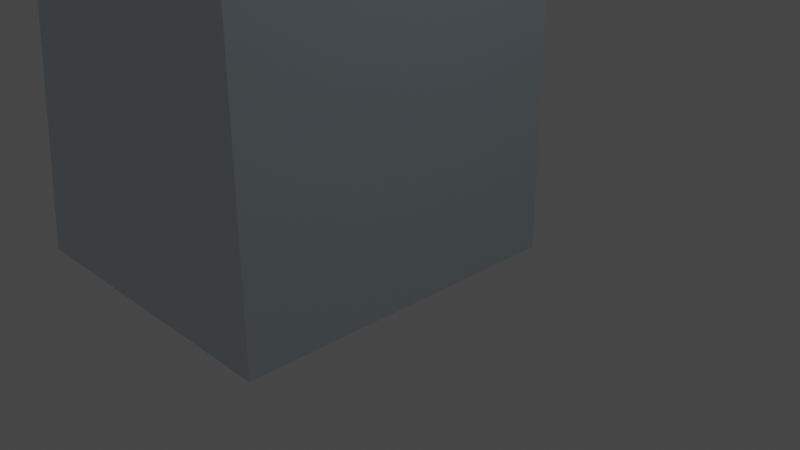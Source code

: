 # Source: checkpoint.blend  (saved by Blender 2.93.21; exported with 4.5.12 LTS)
import bpy
from mathutils import Matrix  # noqa: F401  (used for matrix-valued properties, if any)

bpy.ops.wm.read_factory_settings(use_empty=True)
scene = bpy.context.scene
scene.name = 'Scene'

# ---- collections
col_collection = bpy.data.collections.new('Collection'); scene.collection.children.link(col_collection)

# ---- materials (node trees are filled in below, after node groups)
mat_material = bpy.data.materials.new('Material')
mat_material.alpha_threshold = 0.0
mat_material.use_transparent_shadow = False
mat_material.line_color = (0.0, 0.0, 0.0, 1.0)

# ---- material node trees
mat_material.use_nodes = True; mat_material.node_tree.nodes.clear()
_N = mat_material.node_tree.nodes; _L = mat_material.node_tree.links
n0 = _N.new('ShaderNodeOutputMaterial'); n0.name = 'Material Output'; n0.location = (300, 300)
n1 = _N.new('ShaderNodeBsdfPrincipled'); n1.name = 'Principled BSDF'; n1.location = (10, 300)
n1.distribution = 'GGX'
n1.subsurface_method = 'BURLEY'
n1.inputs[0].default_value = (0.5964, 0.7171, 0.8, 1.0)
n1.inputs[1].default_value = 0.9
n1.inputs[2].default_value = 0.0
n1.inputs[3].default_value = 1.45
n1.inputs[4].default_value = 0.4167
n1.inputs[13].default_value = 0.35
n1.inputs[27].default_value = (0.06924, 0.4878, 0.3219, 1.0)
_L.new(n1.outputs[0], n0.inputs[0])
n0.is_active_output = True

# ---- world
world_world = bpy.data.worlds.new('World'); scene.world = world_world
world_world.use_nodes = True; world_world.node_tree.nodes.clear()
_N = world_world.node_tree.nodes; _L = world_world.node_tree.links
n0 = _N.new('ShaderNodeOutputWorld'); n0.name = 'World Output'; n0.location = (300, 300)
n1 = _N.new('ShaderNodeBackground'); n1.name = 'Background'; n1.location = (10, 300)
n1.inputs[0].default_value = (0.05088, 0.05088, 0.05088, 1.0)
_L.new(n1.outputs[0], n0.inputs[0])
n0.is_active_output = True
world_world.color = (0.05088, 0.05088, 0.05088)
world_world.use_sun_shadow = False
world_world.sun_shadow_jitter_overblur = 0.0

# ---- cameras
cam_camera = bpy.data.cameras.new('Camera')
cam_camera.clip_end = 100.0
cam_camera.ortho_scale = 7.314

# ---- lights
light_light = bpy.data.lights.new('Light', 'POINT')
light_light.transmission_factor = 0.0
light_light.energy = 1000.0
light_light.shadow_soft_size = 0.1
light_light.shadow_maximum_resolution = 0.006
light_light.use_absolute_resolution = True

# ---- meshes
me_cube = bpy.data.meshes.new('Cube')
me_cube.from_pydata([(5.503, 2.009, 15.79), (0.1132, 2.009, -1.0), (5.423, -2.009, 15.79), (0.08615, -2.009, -1.0), (-3.598, 2.009, -1.0), (-3.598, -2.009, -1.0), (0.1032, 2.009, 6.101), (0.07614, -2.009, 6.101), (5.463, 0.0, 15.79), (0.09966, 0.0, -1.0), (0.08965, 0.0, 6.101), (5.443, -1.005, 15.79), (1.148, 2.009, 9.651), (1.068, -2.009, 9.651), (5.483, 1.005, 15.79), (0.0829, -1.005, 6.101), (0.09641, 1.005, 6.101), (1.108, 0.0, 9.651), (1.128, 1.005, 9.651), (1.088, -1.005, 9.651), (5.433, -1.507, 15.79), (5.473, 0.5023, 15.79), (5.453, -0.5023, 15.79), (2.892, 2.009, 12.72), (2.812, -2.009, 12.72), (5.493, 1.507, 15.79), (2.852, 0.0, 12.72), (1.118, 0.5023, 9.651), (1.138, 1.507, 9.651), (2.872, 1.005, 12.72), (1.078, -1.507, 9.651), (1.098, -0.5023, 9.651), (2.832, -1.005, 12.72), (2.842, -0.5023, 12.72), (2.882, 1.507, 12.72), (2.862, 0.5023, 12.72), (2.822, -1.507, 12.72), (5.428, -1.758, 15.79), (5.468, 0.2512, 15.79), (5.448, -0.7535, 15.79), (5.488, 1.256, 15.79), (5.438, -1.256, 15.79), (5.478, 0.7535, 15.79), (5.458, -0.2512, 15.79), (3.839, 2.009, 14.25), (3.759, -2.009, 14.25), (5.498, 1.758, 15.79), (3.799, 0.0, 14.25), (3.819, 1.005, 14.25), (3.779, -1.005, 14.25), (2.837, -0.7535, 12.72), (2.847, -0.2512, 12.72), (3.789, -0.5023, 14.25), (2.877, 1.256, 12.72), (2.887, 1.758, 12.72), (3.829, 1.507, 14.25), (2.857, 0.2512, 12.72), (2.867, 0.7535, 12.72), (3.809, 0.5023, 14.25), (2.817, -1.758, 12.72), (2.827, -1.256, 12.72), (3.769, -1.507, 14.25), (3.774, -1.256, 14.25), (3.814, 0.7535, 14.25), (3.834, 1.758, 14.25), (3.794, -0.2512, 14.25), (3.784, -0.7535, 14.25), (3.824, 1.256, 14.25), (3.804, 0.2512, 14.25), (3.764, -1.758, 14.25), (-1.549, 2.009, 10.57), (4.425, 2.009, 15.79), (1.021, 2.009, 13.79), (4.425, -2.009, 15.79), (-1.549, -2.009, 10.57), (1.021, -2.009, 13.79), (-2.803, 2.009, 4.783), (-2.803, -2.009, 4.783)], [], [(3, 7, 13, 24, 45, 2, 73, 75, 74, 77, 5), (0, 71, 73, 2, 37, 20, 41, 11, 39, 22, 43, 8, 38, 21, 42, 14, 40, 25, 46), (4, 1, 9, 3, 5), (69, 37, 2, 45), (77, 74, 70, 76), (9, 10, 15, 7, 3), (1, 6, 16, 10, 9), (68, 38, 8, 47), (16, 18, 27, 17, 10), (6, 12, 28, 18, 16), (67, 40, 14, 48), (15, 19, 30, 13, 7), (10, 17, 31, 19, 15), (66, 39, 11, 49), (31, 33, 50, 32, 19), (17, 26, 51, 33, 31), (65, 43, 22, 52), (28, 34, 53, 29, 18), (12, 23, 54, 34, 28), (64, 46, 25, 55), (27, 35, 56, 26, 17), (18, 29, 57, 35, 27), (63, 42, 21, 58), (30, 36, 59, 24, 13), (19, 32, 60, 36, 30), (62, 41, 20, 61), (60, 62, 61, 36), (32, 49, 62, 60), (49, 11, 41, 62), (57, 63, 58, 35), (29, 48, 63, 57), (48, 14, 42, 63), (54, 64, 55, 34), (23, 44, 64, 54), (44, 0, 46, 64), (51, 65, 52, 33), (26, 47, 65, 51), (47, 8, 43, 65), (50, 66, 49, 32), (33, 52, 66, 50), (52, 22, 39, 66), (53, 67, 48, 29), (34, 55, 67, 53), (55, 25, 40, 67), (56, 68, 47, 26), (35, 58, 68, 56), (58, 21, 38, 68), (59, 69, 45, 24), (36, 61, 69, 59), (61, 20, 37, 69), (73, 71, 72, 75), (75, 72, 70, 74), (4, 76, 70, 72, 71, 0, 44, 23, 12, 6, 1), (5, 77, 76, 4)])
_uv = me_cube.uv_layers.new(name='UVMap')
_uv.uv.foreach_set('vector', [0.375, 0.75, 0.5, 0.75, 0.5625, 0.75, 0.5938, 0.75, 0.6094, 0.75, 0.625, 0.75, 0.625, 0.7898, 0.6001, 0.8904, 0.5472, 1.0, 0.4611, 1.0, 0.375, 1.0, 0.625, 0.5, 0.6674, 0.5, 0.6648, 0.75, 0.625, 0.75, 0.625, 0.7344, 0.625, 0.7188, 0.625, 0.7031, 0.625, 0.6875, 0.625, 0.6719, 0.625, 0.6562, 0.625, 0.6406, 0.625, 0.625, 0.625, 0.6094, 0.625, 0.5938, 0.625, 0.5781, 0.625, 0.5625, 0.625, 0.5469, 0.625, 0.5312, 0.625, 0.5156, 0.125, 0.5, 0.375, 0.5, 0.375, 0.625, 0.375, 0.75, 0.125, 0.75, 0.6094, 0.7344, 0.625, 0.7344, 0.625, 0.75, 0.6094, 0.75, 0.4611, 0.0, 0.5472, 0.0, 0.5472, 0.25, 0.4611, 0.25, 0.375, 0.625, 0.5, 0.625, 0.5, 0.6875, 0.5, 0.75, 0.375, 0.75, 0.375, 0.5, 0.5, 0.5, 0.5, 0.5625, 0.5, 0.625, 0.375, 0.625, 0.6094, 0.6094, 0.625, 0.6094, 0.625, 0.625, 0.6094, 0.625, 0.5, 0.5625, 0.5625, 0.5625, 0.5625, 0.5938, 0.5625, 0.625, 0.5, 0.625, 0.5, 0.5, 0.5625, 0.5, 0.5625, 0.5312, 0.5625, 0.5625, 0.5, 0.5625, 0.6094, 0.5469, 0.625, 0.5469, 0.625, 0.5625, 0.6094, 0.5625, 0.5, 0.6875, 0.5625, 0.6875, 0.5625, 0.7188, 0.5625, 0.75, 0.5, 0.75, 0.5, 0.625, 0.5625, 0.625, 0.5625, 0.6562, 0.5625, 0.6875, 0.5, 0.6875, 0.6094, 0.6719, 0.625, 0.6719, 0.625, 0.6875, 0.6094, 0.6875, 0.5625, 0.6562, 0.5938, 0.6562, 0.5938, 0.6719, 0.5938, 0.6875, 0.5625, 0.6875, 0.5625, 0.625, 0.5938, 0.625, 0.5938, 0.6406, 0.5938, 0.6562, 0.5625, 0.6562, 0.6094, 0.6406, 0.625, 0.6406, 0.625, 0.6562, 0.6094, 0.6562, 0.5625, 0.5312, 0.5938, 0.5312, 0.5938, 0.5469, 0.5938, 0.5625, 0.5625, 0.5625, 0.5625, 0.5, 0.5938, 0.5, 0.5938, 0.5156, 0.5938, 0.5312, 0.5625, 0.5312, 0.6094, 0.5156, 0.625, 0.5156, 0.625, 0.5312, 0.6094, 0.5312, 0.5625, 0.5938, 0.5938, 0.5938, 0.5938, 0.6094, 0.5938, 0.625, 0.5625, 0.625, 0.5625, 0.5625, 0.5938, 0.5625, 0.5938, 0.5781, 0.5938, 0.5938, 0.5625, 0.5938, 0.6094, 0.5781, 0.625, 0.5781, 0.625, 0.5938, 0.6094, 0.5938, 0.5625, 0.7188, 0.5938, 0.7188, 0.5938, 0.7344, 0.5938, 0.75, 0.5625, 0.75, 0.5625, 0.6875, 0.5938, 0.6875, 0.5938, 0.7031, 0.5938, 0.7188, 0.5625, 0.7188, 0.6094, 0.7031, 0.625, 0.7031, 0.625, 0.7188, 0.6094, 0.7188, 0.5938, 0.7031, 0.6094, 0.7031, 0.6094, 0.7188, 0.5938, 0.7188, 0.5938, 0.6875, 0.6094, 0.6875, 0.6094, 0.7031, 0.5938, 0.7031, 0.6094, 0.6875, 0.625, 0.6875, 0.625, 0.7031, 0.6094, 0.7031, 0.5938, 0.5781, 0.6094, 0.5781, 0.6094, 0.5938, 0.5938, 0.5938, 0.5938, 0.5625, 0.6094, 0.5625, 0.6094, 0.5781, 0.5938, 0.5781, 0.6094, 0.5625, 0.625, 0.5625, 0.625, 0.5781, 0.6094, 0.5781, 0.5938, 0.5156, 0.6094, 0.5156, 0.6094, 0.5312, 0.5938, 0.5312, 0.5938, 0.5, 0.6094, 0.5, 0.6094, 0.5156, 0.5938, 0.5156, 0.6094, 0.5, 0.625, 0.5, 0.625, 0.5156, 0.6094, 0.5156, 0.5938, 0.6406, 0.6094, 0.6406, 0.6094, 0.6562, 0.5938, 0.6562, 0.5938, 0.625, 0.6094, 0.625, 0.6094, 0.6406, 0.5938, 0.6406, 0.6094, 0.625, 0.625, 0.625, 0.625, 0.6406, 0.6094, 0.6406, 0.5938, 0.6719, 0.6094, 0.6719, 0.6094, 0.6875, 0.5938, 0.6875, 0.5938, 0.6562, 0.6094, 0.6562, 0.6094, 0.6719, 0.5938, 0.6719, 0.6094, 0.6562, 0.625, 0.6562, 0.625, 0.6719, 0.6094, 0.6719, 0.5938, 0.5469, 0.6094, 0.5469, 0.6094, 0.5625, 0.5938, 0.5625, 0.5938, 0.5312, 0.6094, 0.5312, 0.6094, 0.5469, 0.5938, 0.5469, 0.6094, 0.5312, 0.625, 0.5312, 0.625, 0.5469, 0.6094, 0.5469, 0.5938, 0.6094, 0.6094, 0.6094, 0.6094, 0.625, 0.5938, 0.625, 0.5938, 0.5938, 0.6094, 0.5938, 0.6094, 0.6094, 0.5938, 0.6094, 0.6094, 0.5938, 0.625, 0.5938, 0.625, 0.6094, 0.6094, 0.6094, 0.5938, 0.7344, 0.6094, 0.7344, 0.6094, 0.75, 0.5938, 0.75, 0.5938, 0.7188, 0.6094, 0.7188, 0.6094, 0.7344, 0.5938, 0.7344, 0.6094, 0.7188, 0.625, 0.7188, 0.625, 0.7344, 0.6094, 0.7344, 0.6648, 0.75, 0.6674, 0.5, 0.875, 0.5, 0.875, 0.75, 0.625, 0.0, 0.625, 0.25, 0.5472, 0.25, 0.5472, 0.0, 0.375, 0.25, 0.4611, 0.25, 0.5472, 0.25, 0.6001, 0.3578, 0.625, 0.4576, 0.625, 0.5, 0.6094, 0.5, 0.5938, 0.5, 0.5625, 0.5, 0.5, 0.5, 0.375, 0.5, 0.375, 0.0, 0.4611, 0.0, 0.4611, 0.25, 0.375, 0.25])
me_cube.materials.append(mat_material)
me_cube.use_remesh_preserve_volume = False
me_cube.use_remesh_preserve_attributes = False
me_cube.use_mirror_vertex_groups = False
me_cube.update()
me_cube_002 = bpy.data.meshes.new('Cube.002')
me_cube_002.from_pydata([(19.61, 5.716, 14.65), (14.22, 5.716, -2.136), (19.53, 1.697, 14.65), (14.19, 1.697, -2.136), (10.51, 5.716, -2.136), (10.51, 1.697, -2.136), (14.21, 5.716, 4.965), (14.18, 1.697, 4.965), (19.57, 3.707, 14.65), (14.2, 3.707, -2.136), (14.19, 3.707, 4.965), (19.55, 2.702, 14.65), (15.25, 5.716, 8.515), (15.17, 1.697, 8.515), (19.59, 4.711, 14.65), (14.19, 2.702, 4.965), (14.2, 4.711, 4.965), (15.21, 3.707, 8.515), (15.23, 4.711, 8.515), (15.19, 2.702, 8.515), (19.54, 2.2, 14.65), (19.58, 4.209, 14.65), (19.56, 3.204, 14.65), (17.0, 5.716, 11.58), (16.92, 1.697, 11.58), (19.6, 5.214, 14.65), (16.96, 3.707, 11.58), (15.22, 4.209, 8.515), (15.24, 5.214, 8.515), (16.98, 4.711, 11.58), (15.18, 2.2, 8.515), (15.2, 3.204, 8.515), (16.94, 2.702, 11.58), (16.95, 3.204, 11.58), (16.99, 5.214, 11.58), (16.97, 4.209, 11.58), (16.93, 2.2, 11.58), (19.53, 1.948, 14.65), (19.57, 3.958, 14.65), (19.55, 2.953, 14.65), (19.59, 4.962, 14.65), (19.54, 2.451, 14.65), (19.58, 4.46, 14.65), (19.56, 3.455, 14.65), (17.94, 5.716, 13.12), (17.86, 1.697, 13.12), (19.6, 5.465, 14.65), (17.9, 3.707, 13.12), (17.92, 4.711, 13.12), (17.88, 2.702, 13.12), (16.94, 2.953, 11.58), (16.95, 3.455, 11.58), (17.89, 3.204, 13.12), (16.98, 4.962, 11.58), (16.99, 5.465, 11.58), (17.93, 5.214, 13.12), (16.96, 3.958, 11.58), (16.97, 4.46, 11.58), (17.91, 4.209, 13.12), (16.92, 1.948, 11.58), (16.93, 2.451, 11.58), (17.87, 2.2, 13.12), (17.88, 2.451, 13.12), (17.92, 4.46, 13.12), (17.94, 5.465, 13.12), (17.9, 3.455, 13.12), (17.89, 2.953, 13.12), (17.93, 4.962, 13.12), (17.91, 3.958, 13.12), (17.87, 1.948, 13.12), (12.55, 5.716, 9.429), (18.53, 5.716, 14.65), (15.12, 5.716, 12.65), (18.53, 1.697, 14.65), (12.55, 1.697, 9.429), (15.12, 1.697, 12.65), (11.3, 5.716, 3.647), (11.3, 1.697, 3.647)], [], [(3, 7, 13, 24, 45, 2, 73, 75, 74, 77, 5), (0, 71, 73, 2, 37, 20, 41, 11, 39, 22, 43, 8, 38, 21, 42, 14, 40, 25, 46), (4, 1, 9, 3, 5), (69, 37, 2, 45), (77, 74, 70, 76), (9, 10, 15, 7, 3), (1, 6, 16, 10, 9), (68, 38, 8, 47), (16, 18, 27, 17, 10), (6, 12, 28, 18, 16), (67, 40, 14, 48), (15, 19, 30, 13, 7), (10, 17, 31, 19, 15), (66, 39, 11, 49), (31, 33, 50, 32, 19), (17, 26, 51, 33, 31), (65, 43, 22, 52), (28, 34, 53, 29, 18), (12, 23, 54, 34, 28), (64, 46, 25, 55), (27, 35, 56, 26, 17), (18, 29, 57, 35, 27), (63, 42, 21, 58), (30, 36, 59, 24, 13), (19, 32, 60, 36, 30), (62, 41, 20, 61), (60, 62, 61, 36), (32, 49, 62, 60), (49, 11, 41, 62), (57, 63, 58, 35), (29, 48, 63, 57), (48, 14, 42, 63), (54, 64, 55, 34), (23, 44, 64, 54), (44, 0, 46, 64), (51, 65, 52, 33), (26, 47, 65, 51), (47, 8, 43, 65), (50, 66, 49, 32), (33, 52, 66, 50), (52, 22, 39, 66), (53, 67, 48, 29), (34, 55, 67, 53), (55, 25, 40, 67), (56, 68, 47, 26), (35, 58, 68, 56), (58, 21, 38, 68), (59, 69, 45, 24), (36, 61, 69, 59), (61, 20, 37, 69), (73, 71, 72, 75), (75, 72, 70, 74), (4, 76, 70, 72, 71, 0, 44, 23, 12, 6, 1), (5, 77, 76, 4)])
_uv = me_cube_002.uv_layers.new(name='UVMap')
_uv.uv.foreach_set('vector', [0.375, 0.75, 0.5, 0.75, 0.5625, 0.75, 0.5938, 0.75, 0.6094, 0.75, 0.625, 0.75, 0.625, 0.7898, 0.6001, 0.8904, 0.5472, 1.0, 0.4611, 1.0, 0.375, 1.0, 0.625, 0.5, 0.6674, 0.5, 0.6648, 0.75, 0.625, 0.75, 0.625, 0.7344, 0.625, 0.7188, 0.625, 0.7031, 0.625, 0.6875, 0.625, 0.6719, 0.625, 0.6562, 0.625, 0.6406, 0.625, 0.625, 0.625, 0.6094, 0.625, 0.5938, 0.625, 0.5781, 0.625, 0.5625, 0.625, 0.5469, 0.625, 0.5312, 0.625, 0.5156, 0.125, 0.5, 0.375, 0.5, 0.375, 0.625, 0.375, 0.75, 0.125, 0.75, 0.6094, 0.7344, 0.625, 0.7344, 0.625, 0.75, 0.6094, 0.75, 0.4611, 0.0, 0.5472, 0.0, 0.5472, 0.25, 0.4611, 0.25, 0.375, 0.625, 0.5, 0.625, 0.5, 0.6875, 0.5, 0.75, 0.375, 0.75, 0.375, 0.5, 0.5, 0.5, 0.5, 0.5625, 0.5, 0.625, 0.375, 0.625, 0.6094, 0.6094, 0.625, 0.6094, 0.625, 0.625, 0.6094, 0.625, 0.5, 0.5625, 0.5625, 0.5625, 0.5625, 0.5938, 0.5625, 0.625, 0.5, 0.625, 0.5, 0.5, 0.5625, 0.5, 0.5625, 0.5312, 0.5625, 0.5625, 0.5, 0.5625, 0.6094, 0.5469, 0.625, 0.5469, 0.625, 0.5625, 0.6094, 0.5625, 0.5, 0.6875, 0.5625, 0.6875, 0.5625, 0.7188, 0.5625, 0.75, 0.5, 0.75, 0.5, 0.625, 0.5625, 0.625, 0.5625, 0.6562, 0.5625, 0.6875, 0.5, 0.6875, 0.6094, 0.6719, 0.625, 0.6719, 0.625, 0.6875, 0.6094, 0.6875, 0.5625, 0.6562, 0.5938, 0.6562, 0.5938, 0.6719, 0.5938, 0.6875, 0.5625, 0.6875, 0.5625, 0.625, 0.5938, 0.625, 0.5938, 0.6406, 0.5938, 0.6562, 0.5625, 0.6562, 0.6094, 0.6406, 0.625, 0.6406, 0.625, 0.6562, 0.6094, 0.6562, 0.5625, 0.5312, 0.5938, 0.5312, 0.5938, 0.5469, 0.5938, 0.5625, 0.5625, 0.5625, 0.5625, 0.5, 0.5938, 0.5, 0.5938, 0.5156, 0.5938, 0.5312, 0.5625, 0.5312, 0.6094, 0.5156, 0.625, 0.5156, 0.625, 0.5312, 0.6094, 0.5312, 0.5625, 0.5938, 0.5938, 0.5938, 0.5938, 0.6094, 0.5938, 0.625, 0.5625, 0.625, 0.5625, 0.5625, 0.5938, 0.5625, 0.5938, 0.5781, 0.5938, 0.5938, 0.5625, 0.5938, 0.6094, 0.5781, 0.625, 0.5781, 0.625, 0.5938, 0.6094, 0.5938, 0.5625, 0.7188, 0.5938, 0.7188, 0.5938, 0.7344, 0.5938, 0.75, 0.5625, 0.75, 0.5625, 0.6875, 0.5938, 0.6875, 0.5938, 0.7031, 0.5938, 0.7188, 0.5625, 0.7188, 0.6094, 0.7031, 0.625, 0.7031, 0.625, 0.7188, 0.6094, 0.7188, 0.5938, 0.7031, 0.6094, 0.7031, 0.6094, 0.7188, 0.5938, 0.7188, 0.5938, 0.6875, 0.6094, 0.6875, 0.6094, 0.7031, 0.5938, 0.7031, 0.6094, 0.6875, 0.625, 0.6875, 0.625, 0.7031, 0.6094, 0.7031, 0.5938, 0.5781, 0.6094, 0.5781, 0.6094, 0.5938, 0.5938, 0.5938, 0.5938, 0.5625, 0.6094, 0.5625, 0.6094, 0.5781, 0.5938, 0.5781, 0.6094, 0.5625, 0.625, 0.5625, 0.625, 0.5781, 0.6094, 0.5781, 0.5938, 0.5156, 0.6094, 0.5156, 0.6094, 0.5312, 0.5938, 0.5312, 0.5938, 0.5, 0.6094, 0.5, 0.6094, 0.5156, 0.5938, 0.5156, 0.6094, 0.5, 0.625, 0.5, 0.625, 0.5156, 0.6094, 0.5156, 0.5938, 0.6406, 0.6094, 0.6406, 0.6094, 0.6562, 0.5938, 0.6562, 0.5938, 0.625, 0.6094, 0.625, 0.6094, 0.6406, 0.5938, 0.6406, 0.6094, 0.625, 0.625, 0.625, 0.625, 0.6406, 0.6094, 0.6406, 0.5938, 0.6719, 0.6094, 0.6719, 0.6094, 0.6875, 0.5938, 0.6875, 0.5938, 0.6562, 0.6094, 0.6562, 0.6094, 0.6719, 0.5938, 0.6719, 0.6094, 0.6562, 0.625, 0.6562, 0.625, 0.6719, 0.6094, 0.6719, 0.5938, 0.5469, 0.6094, 0.5469, 0.6094, 0.5625, 0.5938, 0.5625, 0.5938, 0.5312, 0.6094, 0.5312, 0.6094, 0.5469, 0.5938, 0.5469, 0.6094, 0.5312, 0.625, 0.5312, 0.625, 0.5469, 0.6094, 0.5469, 0.5938, 0.6094, 0.6094, 0.6094, 0.6094, 0.625, 0.5938, 0.625, 0.5938, 0.5938, 0.6094, 0.5938, 0.6094, 0.6094, 0.5938, 0.6094, 0.6094, 0.5938, 0.625, 0.5938, 0.625, 0.6094, 0.6094, 0.6094, 0.5938, 0.7344, 0.6094, 0.7344, 0.6094, 0.75, 0.5938, 0.75, 0.5938, 0.7188, 0.6094, 0.7188, 0.6094, 0.7344, 0.5938, 0.7344, 0.6094, 0.7188, 0.625, 0.7188, 0.625, 0.7344, 0.6094, 0.7344, 0.6648, 0.75, 0.6674, 0.5, 0.875, 0.5, 0.875, 0.75, 0.625, 0.0, 0.625, 0.25, 0.5472, 0.25, 0.5472, 0.0, 0.375, 0.25, 0.4611, 0.25, 0.5472, 0.25, 0.6001, 0.3578, 0.625, 0.4576, 0.625, 0.5, 0.6094, 0.5, 0.5938, 0.5, 0.5625, 0.5, 0.5, 0.5, 0.375, 0.5, 0.375, 0.0, 0.4611, 0.0, 0.4611, 0.25, 0.375, 0.25])
me_cube_002.materials.append(mat_material)
me_cube_002.use_remesh_preserve_volume = False
me_cube_002.use_remesh_preserve_attributes = False
me_cube_002.use_mirror_vertex_groups = False
me_cube_002.update()

# ---- objects
ob_cp_left = bpy.data.objects.new('cp_left', me_cube)
ob_light = bpy.data.objects.new('Light', light_light)
ob_camera = bpy.data.objects.new('Camera', cam_camera)
ob_cp_right = bpy.data.objects.new('cp_right', me_cube_002)

# ---- transforms, parenting, visibility, modifiers, constraints
ob_cp_left.location = (0.0, 0.0, 0.0)
ob_cp_left.lock_rotations_4d = False
ob_cp_left.empty_display_type = 'ARROWS'
ob_cp_left.lineart.crease_threshold = 0.0
ob_light.location = (4.076, 1.005, 5.904)
ob_light.rotation_euler = (0.6503, 0.05522, 1.866)
ob_light.lock_rotations_4d = False
ob_light.empty_display_type = 'ARROWS'
ob_light.color = (0.0, 0.0, 0.0, 0.0)
ob_light.lineart.crease_threshold = 0.0
ob_camera.location = (7.359, -6.926, 4.958)
ob_camera.rotation_euler = (1.109, 0.0, 0.8149)
ob_camera.lock_rotations_4d = False
ob_camera.empty_display_type = 'ARROWS'
ob_camera.color = (0.0, 0.0, 0.0, 0.0)
ob_camera.display_type = 'WIRE'
ob_camera.lineart.crease_threshold = 0.0
ob_cp_right.location = (30.24, 3.709, 1.185)
ob_cp_right.rotation_euler = (0.0, 0.0, 3.142)
ob_cp_right.lock_rotations_4d = False
ob_cp_right.empty_display_type = 'ARROWS'
ob_cp_right.lineart.crease_threshold = 0.0

# ---- collection membership
col_collection.objects.link(ob_cp_left)
col_collection.objects.link(ob_light)
col_collection.objects.link(ob_camera)
col_collection.objects.link(ob_cp_right)

# ---- scene / render settings (as saved in the file)
scene.camera = ob_camera
scene.frame_start = 1; scene.frame_end = 250; scene.frame_set(1)
scene.render.engine = 'BLENDER_EEVEE_NEXT'
scene.cycles.use_denoising = False
scene.cycles.samples = 128
scene.cycles.sampling_pattern = 'TABULATED_SOBOL'
scene.cycles.use_adaptive_sampling = False
scene.cycles.use_light_tree = False
scene.view_settings.view_transform = 'Filmic'
bpy.context.view_layer.update()
